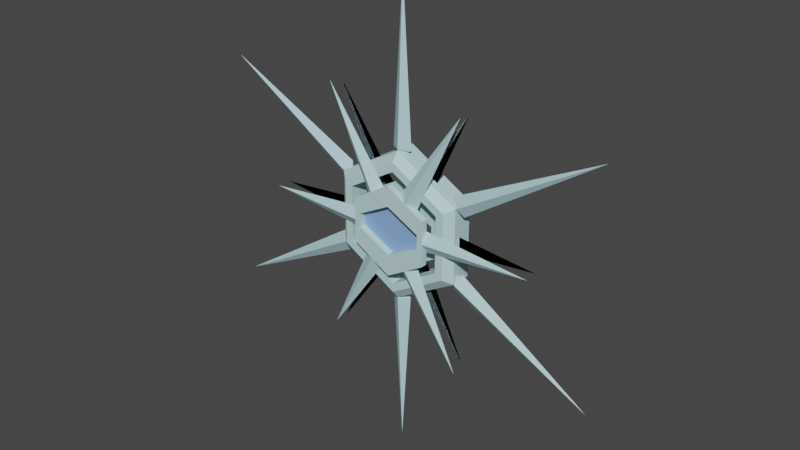 # Source: SnowflakeEntity.blend  (saved by Blender 3.6.13; exported with 4.5.12 LTS)
import bpy
from mathutils import Matrix  # noqa: F401  (used for matrix-valued properties, if any)

bpy.ops.wm.read_factory_settings(use_empty=True)
scene = bpy.context.scene
scene.name = 'Scene'

# ---- collections
col_collection = bpy.data.collections.new('Collection'); scene.collection.children.link(col_collection)

# ---- materials (node trees are filled in below, after node groups)
mat_lighticecenter = bpy.data.materials.new('LightIceCenter')
mat_lighticecenter.use_transparent_shadow = False
mat_darkice = bpy.data.materials.new('DarkIce')
mat_darkice.use_transparent_shadow = False
mat_lighticespikes = bpy.data.materials.new('LightIceSpikes')
mat_lighticespikes.alpha_threshold = 0.0
mat_lighticespikes.use_transparent_shadow = False
mat_lighticespikes.roughness = 0.5
mat_lighticespikes.line_color = (0.0, 0.0, 0.0, 1.0)

# ---- material node trees
mat_lighticecenter.use_nodes = True; mat_lighticecenter.node_tree.nodes.clear()
_N = mat_lighticecenter.node_tree.nodes; _L = mat_lighticecenter.node_tree.links
n0 = _N.new('ShaderNodeBsdfPrincipled'); n0.name = 'Principled BSDF'; n0.location = (10, 300)
n0.distribution = 'GGX'
n0.subsurface_method = 'RANDOM_WALK_SKIN'
n0.inputs[0].default_value = (0.53, 0.7771, 0.8, 1.0)
n0.inputs[3].default_value = 1.45
n0.inputs[27].default_value = (0.0, 0.0, 0.0, 1.0)
n0.inputs[28].default_value = 1.0
n1 = _N.new('ShaderNodeOutputMaterial'); n1.name = 'Material Output'; n1.location = (300, 300)
_L.new(n0.outputs[0], n1.inputs[0])
n1.is_active_output = True
mat_darkice.use_nodes = True; mat_darkice.node_tree.nodes.clear()
_N = mat_darkice.node_tree.nodes; _L = mat_darkice.node_tree.links
n0 = _N.new('ShaderNodeBsdfPrincipled'); n0.name = 'Principled BSDF'; n0.location = (10, 300)
n0.distribution = 'GGX'
n0.subsurface_method = 'RANDOM_WALK_SKIN'
n0.inputs[0].default_value = (0.2519, 0.4256, 0.8, 1.0)
n0.inputs[3].default_value = 1.45
n0.inputs[27].default_value = (0.0, 0.0, 0.0, 1.0)
n0.inputs[28].default_value = 1.0
n1 = _N.new('ShaderNodeOutputMaterial'); n1.name = 'Material Output'; n1.location = (300, 300)
_L.new(n0.outputs[0], n1.inputs[0])
n1.is_active_output = True
mat_lighticespikes.use_nodes = True; mat_lighticespikes.node_tree.nodes.clear()
_N = mat_lighticespikes.node_tree.nodes; _L = mat_lighticespikes.node_tree.links
n0 = _N.new('ShaderNodeOutputMaterial'); n0.name = 'Material Output'; n0.location = (300, 300)
n1 = _N.new('ShaderNodeBsdfPrincipled'); n1.name = 'Principled BSDF'; n1.location = (10, 300)
n1.distribution = 'GGX'
n1.subsurface_method = 'RANDOM_WALK_SKIN'
n1.inputs[0].default_value = (0.488, 0.7321, 0.8, 1.0)
n1.inputs[3].default_value = 1.45
n1.inputs[27].default_value = (0.0, 0.0, 0.0, 1.0)
n1.inputs[28].default_value = 1.0
_L.new(n1.outputs[0], n0.inputs[0])
n0.is_active_output = True

# ---- world
world_world = bpy.data.worlds.new('World'); scene.world = world_world
world_world.use_nodes = True; world_world.node_tree.nodes.clear()
_N = world_world.node_tree.nodes; _L = world_world.node_tree.links
n0 = _N.new('ShaderNodeOutputWorld'); n0.name = 'World Output'; n0.location = (300, 300)
n1 = _N.new('ShaderNodeBackground'); n1.name = 'Background'; n1.location = (10, 300)
n1.inputs[0].default_value = (0.05088, 0.05088, 0.05088, 1.0)
_L.new(n1.outputs[0], n0.inputs[0])
n0.is_active_output = True
world_world.color = (0.05088, 0.05088, 0.05088)
world_world.use_sun_shadow = False
world_world.sun_shadow_jitter_overblur = 0.0

# ---- meshes
me_circle = bpy.data.meshes.new('Circle')
me_circle.from_pydata([(0.0, -0.1, 1.078), (-0.9335, -0.1, 0.539), (-0.9335, -0.1, -0.539), (0.0, -0.1, -1.078), (0.9335, -0.1, -0.539), (0.9335, -0.1, 0.539), (0.0, -0.2, 0.8143), (-0.7052, -0.2, 0.4072), (-0.7052, -0.2, -0.4072), (0.0, -0.2, -0.8143), (0.7052, -0.2, -0.4072), (0.7052, -0.2, 0.4072), (0.0, 0.1, 1.078), (-0.9335, 0.1, 0.539), (-0.9335, 0.1, -0.539), (0.0, 0.1, -1.078), (0.9335, 0.1, -0.539), (0.9335, 0.1, 0.539), (0.0, 0.1, 0.8143), (-0.7052, 0.1, 0.4072), (-0.7052, 0.1, -0.4072), (0.0, 0.1, -0.8143), (0.7052, 0.1, -0.4072), (0.7052, 0.1, 0.4072), (0.8194, -0.2, -0.4731), (0.8194, -0.2, 0.4731), (-0.8194, -0.2, -0.4731), (0.0, -0.2, -0.9461), (0.0, -0.2, 0.9461), (-0.8194, -0.2, 0.4731), (0.0, 0.1, 1.078), (-0.9335, 0.1, 0.539), (-0.9335, 0.1, -0.539), (0.0, 0.1, -1.078), (0.9335, 0.1, -0.539), (0.9335, 0.1, 0.539), (-0.9335, 0.2, 0.539), (0.0, 0.2, 1.078), (-0.9335, 0.2, -0.539), (0.0, 0.2, -1.078), (0.9335, 0.2, -0.539), (0.9335, 0.2, 0.539)], [], [(25, 11, 10, 24), (27, 9, 8, 26), (29, 7, 6, 28), (28, 6, 11, 25), (24, 10, 9, 27), (26, 8, 7, 29), (17, 16, 22, 23), (15, 14, 20, 21), (13, 12, 18, 19), (12, 17, 23, 18), (16, 15, 21, 22), (14, 13, 19, 20), (7, 8, 20, 19), (8, 9, 21, 20), (9, 10, 22, 21), (10, 11, 23, 22), (11, 6, 18, 23), (6, 7, 19, 18), (3, 2, 14, 15), (4, 3, 15, 16), (1, 0, 12, 13), (5, 4, 16, 17), (2, 1, 13, 14), (0, 5, 17, 12), (2, 26, 29, 1), (4, 24, 27, 3), (0, 28, 25, 5), (1, 29, 28, 0), (3, 27, 26, 2), (5, 25, 24, 4), (30, 37, 36, 31), (35, 41, 37, 30), (33, 39, 40, 34), (31, 36, 38, 32), (34, 40, 41, 35), (32, 38, 39, 33)])
_uv = me_circle.uv_layers.new(name='UVMap')
_uv.uv.foreach_set('vector', [0.0, 0.0, 0.0, 0.0, 0.0, 0.0, 0.0, 0.0, 0.0, 0.0, 0.0, 0.0, 0.0, 0.0, 0.0, 0.0, 0.0, 0.0, 0.0, 0.0, 0.0, 0.0, 0.0, 0.0, 0.0, 0.0, 0.0, 0.0, 0.0, 0.0, 0.0, 0.0, 0.0, 0.0, 0.0, 0.0, 0.0, 0.0, 0.0, 0.0, 0.0, 0.0, 0.0, 0.0, 0.0, 0.0, 0.0, 0.0, 0.0, 0.0, 0.0, 0.0, 0.0, 0.0, 0.0, 0.0, 0.0, 0.0, 0.0, 0.0, 0.0, 0.0, 0.0, 0.0, 0.0, 0.0, 0.0, 0.0, 0.0, 0.0, 0.0, 0.0, 0.0, 0.0, 0.0, 0.0, 0.0, 0.0, 0.0, 0.0, 0.0, 0.0, 0.0, 0.0, 0.0, 0.0, 0.0, 0.0, 0.0, 0.0, 0.0, 0.0, 0.0, 0.0, 0.0, 0.0, 0.0, 0.0, 0.0, 0.0, 0.0, 0.0, 0.0, 0.0, 0.0, 0.0, 0.0, 0.0, 0.0, 0.0, 0.0, 0.0, 0.0, 0.0, 0.0, 0.0, 0.0, 0.0, 0.0, 0.0, 0.0, 0.0, 0.0, 0.0, 0.0, 0.0, 0.0, 0.0, 0.0, 0.0, 0.0, 0.0, 0.0, 0.0, 0.0, 0.0, 0.0, 0.0, 0.0, 0.0, 0.0, 0.0, 0.0, 0.0, 0.0, 0.0, 0.0, 0.0, 0.0, 0.0, 0.0, 0.0, 0.0, 0.0, 0.0, 0.0, 0.0, 0.0, 0.0, 0.0, 0.0, 0.0, 0.0, 0.0, 0.0, 0.0, 0.0, 0.0, 0.0, 0.0, 0.0, 0.0, 0.0, 0.0, 0.0, 0.0, 0.0, 0.0, 0.0, 0.0, 0.0, 0.0, 0.0, 0.0, 0.0, 0.0, 0.0, 0.0, 0.0, 0.0, 0.0, 0.0, 0.0, 0.0, 0.0, 0.0, 0.0, 0.0, 0.0, 0.0, 0.0, 0.0, 0.0, 0.0, 0.0, 0.0, 0.0, 0.0, 0.0, 0.0, 0.0, 0.0, 0.0, 0.0, 0.0, 0.0, 0.0, 0.0, 0.0, 0.0, 0.0, 0.0, 0.0, 0.0, 0.0, 0.0, 0.0, 0.0, 0.0, 0.0, 0.0, 0.0, 0.0, 0.0, 0.0, 0.0, 0.0, 0.0, 0.0, 0.0, 0.0, 0.0, 0.0, 0.0, 0.0, 0.0, 0.0, 0.0, 0.0, 0.0, 0.0, 0.0, 0.0, 0.0, 0.0, 0.0, 0.0, 0.0, 0.0, 0.0, 0.0, 0.0, 0.0, 0.0, 0.0, 0.0, 0.0, 0.0, 0.0, 0.0, 0.0, 0.0, 0.0, 0.0, 0.0, 0.0, 0.0, 0.0, 0.0, 0.0, 0.0, 0.0, 0.0, 0.0, 0.0, 0.0, 0.0, 0.0])
me_circle.materials.append(mat_lighticecenter)
me_circle.materials.append(mat_darkice)
me_circle.update()
me_cube_001 = bpy.data.meshes.new('Cube.001')
me_cube_001.from_pydata([(0.0, 0.0, 3.388), (0.0, 0.0, 0.9921), (0.1461, 0.0, 1.075), (0.2813, -1.006e-09, 0.4861), (1.05, 0.0, 1.818), (0.1498, -2.546e-09, 0.5615)], [], [(0, 2, 1), (3, 5, 4)])
_uv = me_cube_001.uv_layers.new(name='UVMap')
_uv.uv.foreach_set('vector', [0.625, 0.25, 0.4398, 0.4352, 0.375, 0.25, 0.375, 0.25, 0.4398, 0.4352, 0.4028, 0.4722])
me_cube_001.materials.append(mat_lighticespikes)
me_cube_001.use_mirror_vertex_groups = False
me_cube_001.update()
me_circle_001 = bpy.data.meshes.new('Circle.001')
me_circle_001.from_pydata([(1.768e-09, 1.545e-16, 0.5557), (0.4831, 4.223e-08, 0.2768), (0.4831, 4.223e-08, -0.2811), (1.768e-09, 1.545e-16, -0.56), (-0.4831, -4.223e-08, -0.2811), (-0.4831, -4.223e-08, 0.2768), (1.768e-09, 1.545e-16, 0.6486), (0.5636, 4.927e-08, 0.3232), (0.5636, 4.927e-08, -0.3276), (1.768e-09, 1.545e-16, -0.653), (-0.5636, -4.927e-08, -0.3276), (-0.5636, -4.927e-08, 0.3232), (-0.1208, -1.056e-08, 0.4859), (-0.1409, -1.232e-08, 0.5673), (0.1208, 1.056e-08, 0.4859), (0.1409, 1.232e-08, 0.5673), (0.1208, 1.056e-08, -0.4903), (0.1409, 1.232e-08, -0.5716), (-0.1208, -1.056e-08, -0.4903), (-0.1409, -1.232e-08, -0.5716), (0.4831, 4.223e-08, 0.1094), (0.5636, 4.927e-08, 0.128), (0.4831, 4.223e-08, -0.08584), (0.5636, 4.927e-08, -0.09978), (-0.4831, -4.223e-08, 0.1094), (-0.5636, -4.927e-08, 0.128), (-0.4831, -4.223e-08, -0.08584), (-0.5636, -4.927e-08, -0.09978), (1.317e-09, 1.151e-16, 0.3614), (1.317e-09, 1.151e-16, -0.3378), (0.0, 0.0, 1.078), (0.9335, 8.161e-08, 0.539), (0.9335, 8.161e-08, -0.539), (0.0, 0.0, -1.078), (-0.9335, -8.161e-08, -0.539), (-0.9335, -8.161e-08, 0.539), (0.0, 0.0, 0.8143), (0.7052, 6.165e-08, 0.4072), (0.7052, 6.165e-08, -0.4072), (0.0, 0.0, -0.8143), (-0.7052, -6.165e-08, -0.4072), (-0.7052, -6.165e-08, 0.4072)], [], [(5, 12, 13, 11), (12, 0, 6, 13), (18, 4, 10, 19), (22, 2, 8, 23), (24, 5, 11, 25), (16, 3, 9, 17), (14, 1, 7, 15), (0, 14, 15, 6), (2, 16, 17, 8), (3, 18, 19, 9), (1, 20, 21, 7), (20, 22, 23, 21), (26, 24, 25, 27), (4, 26, 27, 10), (0, 12, 5, 24, 28, 20, 1, 14), (16, 2, 22, 29, 26, 4, 18, 3), (35, 34, 40, 41), (33, 32, 38, 39), (31, 30, 36, 37), (30, 35, 41, 36), (34, 33, 39, 40), (32, 31, 37, 38)])
_uv = me_circle_001.uv_layers.new(name='UVMap')
_uv.uv.foreach_set('vector', [0.0, 0.0, 0.0, 0.0, 0.0, 0.0, 0.0, 0.0, 0.0, 0.0, 0.0, 0.0, 0.0, 0.0, 0.0, 0.0, 0.0, 0.0, 0.0, 0.0, 0.0, 0.0, 0.0, 0.0, 0.0, 0.0, 0.0, 0.0, 0.0, 0.0, 0.0, 0.0, 0.0, 0.0, 0.0, 0.0, 0.0, 0.0, 0.0, 0.0, 0.0, 0.0, 0.0, 0.0, 0.0, 0.0, 0.0, 0.0, 0.0, 0.0, 0.0, 0.0, 0.0, 0.0, 0.0, 0.0, 0.0, 0.0, 0.0, 0.0, 0.0, 0.0, 0.0, 0.0, 0.0, 0.0, 0.0, 0.0, 0.0, 0.0, 0.0, 0.0, 0.0, 0.0, 0.0, 0.0, 0.0, 0.0, 0.0, 0.0, 0.0, 0.0, 0.0, 0.0, 0.0, 0.0, 0.0, 0.0, 0.0, 0.0, 0.0, 0.0, 0.0, 0.0, 0.0, 0.0, 0.0, 0.0, 0.0, 0.0, 0.0, 0.0, 0.0, 0.0, 0.0, 0.0, 0.0, 0.0, 0.0, 0.0, 0.0, 0.0, 0.0, 0.0, 0.0, 0.0, 0.0, 0.0, 0.0, 0.0, 0.0, 0.0, 0.0, 0.0, 0.0, 0.0, 0.0, 0.0, 0.0, 0.0, 0.0, 0.0, 0.0, 0.0, 0.0, 0.0, 0.0, 0.0, 0.0, 0.0, 0.0, 0.0, 0.0, 0.0, 0.0, 0.0, 0.0, 0.0, 0.0, 0.0, 0.0, 0.0, 0.0, 0.0, 0.0, 0.0, 0.0, 0.0, 0.0, 0.0, 0.0, 0.0, 0.0, 0.0, 0.0, 0.0, 0.0, 0.0, 0.0, 0.0, 0.0, 0.0, 0.0, 0.0, 0.0, 0.0, 0.0, 0.0, 0.0, 0.0, 0.0, 0.0, 0.0, 0.0, 0.0, 0.0, 0.0, 0.0, 0.0, 0.0, 0.0, 0.0])
me_circle_001.materials.append(mat_lighticecenter)
me_circle_001.materials.append(mat_darkice)
me_circle_001.update()
me_circle_002 = bpy.data.meshes.new('Circle.002')
me_circle_002.from_pydata([(-1.768e-09, -0.2, 0.5557), (-0.4831, -0.2, 0.2768), (-0.4831, -0.2, -0.2811), (-1.768e-09, -0.2, -0.56), (0.4831, -0.2, -0.2811), (0.4831, -0.2, 0.2768), (-1.768e-09, -0.2, 0.6486), (-0.5636, -0.2, 0.3232), (-0.5636, -0.2, -0.3276), (-1.768e-09, -0.2, -0.653), (0.5636, -0.2, -0.3276), (0.5636, -0.2, 0.3232), (0.1208, -0.2, 0.4859), (0.1409, -0.2, 0.5673), (-0.1208, -0.2, 0.4859), (-0.1409, -0.2, 0.5673), (-0.1208, -0.2, -0.4903), (-0.1409, -0.2, -0.5716), (0.1208, -0.2, -0.4903), (0.1409, -0.2, -0.5716), (-0.4831, -0.2, 0.1094), (-0.5636, -0.2, 0.128), (-0.4831, -0.2, -0.08584), (-0.5636, -0.2, -0.09978), (0.4831, -0.2, 0.1094), (0.5636, -0.2, 0.128), (0.4831, -0.2, -0.08584), (0.5636, -0.2, -0.09978), (-1.317e-09, -0.2, 0.3614), (-1.317e-09, -0.2, -0.3378), (-0.1208, -0.3, 0.4859), (-1.768e-09, -0.3, 0.5557), (-0.4831, -0.3, 0.1094), (-0.4831, -0.3, 0.2768), (-0.1208, -0.3, -0.4903), (-0.4831, -0.3, -0.2811), (0.1208, -0.3, -0.4903), (-1.768e-09, -0.3, -0.56), (0.1208, -0.3, 0.4859), (0.4831, -0.3, 0.2768), (0.4831, -0.3, -0.08584), (0.4831, -0.3, -0.2811), (-0.1409, -0.3, 0.5673), (-1.768e-09, -0.3, 0.6486), (-0.5636, -0.3, 0.128), (-0.5636, -0.3, 0.3232), (-0.1409, -0.3, -0.5716), (-0.5636, -0.3, -0.3276), (0.1409, -0.3, -0.5716), (-1.768e-09, -0.3, -0.653), (0.5636, -0.3, -0.09978), (0.5636, -0.3, -0.3276), (0.1409, -0.3, 0.5673), (0.5636, -0.3, 0.3232), (-0.4831, -0.3, -0.08584), (-0.5636, -0.3, -0.09978), (0.4831, -0.3, 0.1094), (0.5636, -0.3, 0.128), (-1.317e-09, -0.3, 0.3614), (-1.317e-09, -0.3, -0.3378), (0.2813, -0.2, 0.4861), (0.1498, -0.2, 0.5615), (0.2813, -0.3, 0.4861), (-0.2813, -0.2, 0.4861), (-1.05, -0.2, 1.818), (-0.1498, -0.2, 0.5615), (-0.2813, -0.3, 0.4861), (0.5616, -0.2, -0.0005288), (2.1, -0.2, -0.0003812), (0.5611, -0.2, 0.151), (0.5616, -0.3, -0.0005288), (1.049, -0.2, 1.818), (0.4114, -0.2, 0.4104), (1.049, -0.2, -1.818), (0.4114, -0.2, -0.4104), (0.2804, -0.3, -0.4867), (0.5611, -0.2, -0.151), (-0.2813, -0.2, -0.4861), (-0.1498, -0.2, -0.5615), (0.2813, -0.2, -0.4861), (0.1498, -0.2, -0.5615), (-0.5611, -0.2, -0.151), (-1.049, -0.2, -1.818), (-0.4114, -0.2, -0.4104), (-0.2804, -0.3, -0.4867), (-0.4114, -0.2, 0.4104), (-0.5616, -0.2, -0.0005286), (-2.1, -0.2, -0.0003806), (-0.5611, -0.2, 0.151), (-0.5616, -0.3, -0.0005286)], [], [(5, 12, 13, 11), (12, 0, 6, 13), (18, 4, 10, 19), (22, 2, 8, 23), (24, 5, 11, 25), (16, 3, 9, 17), (14, 1, 7, 15), (0, 14, 15, 6), (2, 16, 17, 8), (3, 18, 19, 9), (1, 20, 21, 7), (20, 22, 23, 21), (26, 24, 25, 27), (4, 26, 27, 10), (0, 12, 5, 24, 28, 20, 1, 14), (16, 2, 22, 29, 26, 4, 18, 3), (39, 53, 52, 38), (38, 52, 43, 31), (36, 48, 51, 41), (54, 55, 47, 35), (56, 57, 53, 39), (34, 46, 49, 37), (30, 42, 45, 33), (31, 43, 42, 30), (35, 47, 46, 34), (37, 49, 48, 36), (33, 45, 44, 32), (32, 44, 55, 54), (40, 50, 57, 56), (41, 51, 50, 40), (31, 30, 33, 32, 58, 56, 39, 38), (34, 37, 36, 41, 40, 59, 54, 35), (10, 51, 48, 19), (22, 54, 59, 29), (15, 42, 43, 6), (28, 58, 32, 20), (21, 44, 45, 7), (7, 45, 42, 15), (11, 53, 57, 25), (20, 32, 54, 22), (29, 59, 40, 26), (17, 46, 47, 8), (23, 55, 44, 21), (19, 48, 49, 9), (26, 40, 56, 24), (27, 50, 51, 10), (9, 49, 46, 17), (25, 57, 50, 27), (13, 52, 53, 11), (6, 43, 52, 13), (8, 47, 55, 23), (24, 56, 58, 28), (22, 29, 26, 24, 28, 20), (60, 61, 71), (60, 62, 61), (61, 62, 71), (63, 64, 65), (63, 65, 66), (65, 64, 66), (67, 69, 68), (67, 70, 69), (69, 70, 68), (60, 71, 72), (60, 72, 62), (72, 71, 62), (79, 74, 73), (79, 75, 74), (74, 75, 73), (67, 68, 76), (67, 76, 70), (76, 68, 70), (77, 78, 82), (77, 84, 78), (78, 84, 82), (79, 73, 80), (79, 80, 75), (80, 73, 75), (86, 81, 87), (86, 89, 81), (81, 89, 87), (77, 82, 83), (77, 83, 84), (83, 82, 84), (63, 85, 64), (63, 66, 85), (85, 66, 64), (86, 87, 88), (86, 88, 89), (88, 87, 89)])
me_circle_002.polygons.foreach_set('material_index', [0, 0, 0, 0, 0, 0, 0, 0, 0, 0, 0, 0, 0, 0, 0, 0, 0, 0, 0, 0, 0, 0, 0, 0, 0, 0, 0, 0, 0, 0, 0, 0, 0, 0, 0, 0, 0, 0, 0, 0, 0, 0, 0, 0, 0, 0, 0, 0, 0, 0, 0, 0, 1, 2, 2, 2, 2, 2, 2, 2, 2, 2, 2, 2, 2, 2, 2, 2, 2, 2, 2, 2, 2, 2, 2, 2, 2, 2, 2, 2, 2, 2, 2, 2, 2, 2, 2, 2, 2])
_uv = me_circle_002.uv_layers.new(name='UVMap')
_uv.uv.foreach_set('vector', [0.0, 0.0, 0.0, 0.0, 0.0, 0.0, 0.0, 0.0, 0.0, 0.0, 0.0, 0.0, 0.0, 0.0, 0.0, 0.0, 0.0, 0.0, 0.0, 0.0, 0.0, 0.0, 0.0, 0.0, 0.0, 0.0, 0.0, 0.0, 0.0, 0.0, 0.0, 0.0, 0.0, 0.0, 0.0, 0.0, 0.0, 0.0, 0.0, 0.0, 0.0, 0.0, 0.0, 0.0, 0.0, 0.0, 0.0, 0.0, 0.0, 0.0, 0.0, 0.0, 0.0, 0.0, 0.0, 0.0, 0.0, 0.0, 0.0, 0.0, 0.0, 0.0, 0.0, 0.0, 0.0, 0.0, 0.0, 0.0, 0.0, 0.0, 0.0, 0.0, 0.0, 0.0, 0.0, 0.0, 0.0, 0.0, 0.0, 0.0, 0.0, 0.0, 0.0, 0.0, 0.0, 0.0, 0.0, 0.0, 0.0, 0.0, 0.0, 0.0, 0.0, 0.0, 0.0, 0.0, 0.0, 0.0, 0.0, 0.0, 0.0, 0.0, 0.0, 0.0, 0.0, 0.0, 0.0, 0.0, 0.0, 0.0, 0.0, 0.0, 0.0, 0.0, 0.0, 0.0, 0.0, 0.0, 0.0, 0.0, 0.0, 0.0, 0.0, 0.0, 0.0, 0.0, 0.0, 0.0, 0.0, 0.0, 0.0, 0.0, 0.0, 0.0, 0.0, 0.0, 0.0, 0.0, 0.0, 0.0, 0.0, 0.0, 0.0, 0.0, 0.0, 0.0, 0.0, 0.0, 0.0, 0.0, 0.0, 0.0, 0.0, 0.0, 0.0, 0.0, 0.0, 0.0, 0.0, 0.0, 0.0, 0.0, 0.0, 0.0, 0.0, 0.0, 0.0, 0.0, 0.0, 0.0, 0.0, 0.0, 0.0, 0.0, 0.0, 0.0, 0.0, 0.0, 0.0, 0.0, 0.0, 0.0, 0.0, 0.0, 0.0, 0.0, 0.0, 0.0, 0.0, 0.0, 0.0, 0.0, 0.0, 0.0, 0.0, 0.0, 0.0, 0.0, 0.0, 0.0, 0.0, 0.0, 0.0, 0.0, 0.0, 0.0, 0.0, 0.0, 0.0, 0.0, 0.0, 0.0, 0.0, 0.0, 0.0, 0.0, 0.0, 0.0, 0.0, 0.0, 0.0, 0.0, 0.0, 0.0, 0.0, 0.0, 0.0, 0.0, 0.0, 0.0, 0.0, 0.0, 0.0, 0.0, 0.0, 0.0, 0.0, 0.0, 0.0, 0.0, 0.0, 0.0, 0.0, 0.0, 0.0, 0.0, 0.0, 0.0, 0.0, 0.0, 0.0, 0.0, 0.0, 0.0, 0.0, 0.0, 0.0, 0.0, 0.0, 0.0, 0.0, 0.0, 0.0, 0.0, 0.0, 0.0, 0.0, 0.0, 0.0, 0.0, 0.0, 0.0, 0.0, 0.0, 0.0, 0.0, 0.0, 0.0, 0.0, 0.0, 0.0, 0.0, 0.0, 0.0, 0.0, 0.0, 0.0, 0.0, 0.0, 0.0, 0.0, 0.0, 0.0, 0.0, 0.0, 0.0, 0.0, 0.0, 0.0, 0.0, 0.0, 0.0, 0.0, 0.0, 0.0, 0.0, 0.0, 0.0, 0.0, 0.0, 0.0, 0.0, 0.0, 0.0, 0.0, 0.0, 0.0, 0.0, 0.0, 0.0, 0.0, 0.0, 0.0, 0.0, 0.0, 0.0, 0.0, 0.0, 0.0, 0.0, 0.0, 0.0, 0.0, 0.0, 0.0, 0.0, 0.0, 0.0, 0.0, 0.0, 0.0, 0.0, 0.0, 0.0, 0.0, 0.0, 0.0, 0.0, 0.0, 0.0, 0.0, 0.0, 0.0, 0.0, 0.0, 0.0, 0.0, 0.0, 0.0, 0.0, 0.0, 0.0, 0.0, 0.0, 0.0, 0.0, 0.0, 0.0, 0.0, 0.0, 0.0, 0.0, 0.0, 0.0, 0.0, 0.0, 0.0, 0.0, 0.0, 0.0, 0.0, 0.0, 0.0, 0.0, 0.0, 0.0, 0.0, 0.0, 0.0, 0.0, 0.0, 0.0, 0.0, 0.0, 0.0, 0.0, 0.0, 0.0, 0.0, 0.0, 0.0, 0.0, 0.0, 0.0, 0.0, 0.0, 0.0, 0.0, 0.0, 0.0, 0.0, 0.0, 0.0, 0.0, 0.0, 0.0, 0.0, 0.0, 0.0, 0.0, 0.0, 0.0, 0.0, 0.0, 0.0, 0.0, 0.0, 0.0, 0.0, 0.0, 0.0, 0.0, 0.0, 0.0, 0.0, 0.0, 0.0, 0.0, 0.0, 0.0, 0.0, 0.0, 0.0, 0.0, 0.0, 0.0, 0.0, 0.0, 0.0, 0.0, 0.0, 0.0, 0.0, 0.0, 0.0, 0.0, 0.0, 0.0, 0.0, 0.0, 0.375, 0.25, 0.4398, 0.4352, 0.4028, 0.4722, 0.375, 0.25, 0.0, 0.0, 0.4398, 0.4352, 0.4398, 0.4352, 0.0, 0.0, 0.4028, 0.4722, 0.375, 0.25, 0.4028, 0.4722, 0.4398, 0.4352, 0.375, 0.25, 0.4398, 0.4352, 0.0, 0.0, 0.4398, 0.4352, 0.4028, 0.4722, 0.0, 0.0, 0.375, 0.25, 0.4398, 0.4352, 0.4028, 0.4722, 0.375, 0.25, 0.0, 0.0, 0.4398, 0.4352, 0.4398, 0.4352, 0.0, 0.0, 0.4028, 0.4722, 0.375, 0.25, 0.4028, 0.4722, 0.4398, 0.4352, 0.375, 0.25, 0.4398, 0.4352, 0.0, 0.0, 0.4398, 0.4352, 0.4028, 0.4722, 0.0, 0.0, 0.375, 0.25, 0.4398, 0.4352, 0.4028, 0.4722, 0.375, 0.25, 0.0, 0.0, 0.4398, 0.4352, 0.4398, 0.4352, 0.0, 0.0, 0.4028, 0.4722, 0.375, 0.25, 0.4028, 0.4722, 0.4398, 0.4352, 0.375, 0.25, 0.4398, 0.4352, 0.0, 0.0, 0.4398, 0.4352, 0.4028, 0.4722, 0.0, 0.0, 0.375, 0.25, 0.4398, 0.4352, 0.4028, 0.4722, 0.375, 0.25, 0.0, 0.0, 0.4398, 0.4352, 0.4398, 0.4352, 0.0, 0.0, 0.4028, 0.4722, 0.375, 0.25, 0.4028, 0.4722, 0.4398, 0.4352, 0.375, 0.25, 0.4398, 0.4352, 0.0, 0.0, 0.4398, 0.4352, 0.4028, 0.4722, 0.0, 0.0, 0.375, 0.25, 0.4398, 0.4352, 0.4028, 0.4722, 0.375, 0.25, 0.0, 0.0, 0.4398, 0.4352, 0.4398, 0.4352, 0.0, 0.0, 0.4028, 0.4722, 0.375, 0.25, 0.4028, 0.4722, 0.4398, 0.4352, 0.375, 0.25, 0.4398, 0.4352, 0.0, 0.0, 0.4398, 0.4352, 0.4028, 0.4722, 0.0, 0.0, 0.375, 0.25, 0.4398, 0.4352, 0.4028, 0.4722, 0.375, 0.25, 0.0, 0.0, 0.4398, 0.4352, 0.4398, 0.4352, 0.0, 0.0, 0.4028, 0.4722, 0.375, 0.25, 0.4028, 0.4722, 0.4398, 0.4352, 0.375, 0.25, 0.4398, 0.4352, 0.0, 0.0, 0.4398, 0.4352, 0.4028, 0.4722, 0.0, 0.0])
me_circle_002.materials.append(mat_lighticecenter)
me_circle_002.materials.append(mat_darkice)
me_circle_002.materials.append(mat_lighticespikes)
me_circle_002.update()
me_cube_002 = bpy.data.meshes.new('Cube.002')
me_cube_002.from_pydata([(0.0, 0.0, 0.9921), (0.1461, 0.0, 1.075), (0.0, 0.0, 3.388), (-0.1461, 0.0, 1.075), (0.0, -0.1, 1.092), (0.8592, 6.665e-08, 0.4961), (1.004, 8.925e-08, 0.4112), (0.9458, -0.1, 0.5461), (2.934, 2.276e-07, 1.694), (0.8584, 5.525e-08, 0.6643), (2.934, 6.829e-07, -1.694), (0.8592, 2e-07, -0.4961), (0.8584, 2.338e-07, -0.6643), (0.9458, -0.1, -0.5461), (1.004, 1.998e-07, -0.4112), (-1.478e-07, 2.666e-07, -0.9921), (-0.1461, 2.89e-07, -1.075), (-1.627e-07, -0.1, -1.092), (-5.049e-07, 9.105e-07, -3.388), (0.1461, 2.89e-07, -1.075), (-1.004, 1.998e-07, -0.4112), (-2.934, 6.829e-07, -1.694), (-0.8592, 2e-07, -0.4961), (-0.8584, 2.338e-07, -0.6643), (-0.9458, -0.1, -0.5461), (-2.934, 2.276e-07, 1.694), (-0.8584, 5.525e-08, 0.6643), (-0.8592, 6.665e-08, 0.4961), (-1.004, 8.925e-08, 0.4112), (-0.9458, -0.1, 0.5461)], [], [(2, 1, 0), (0, 1, 4), (1, 2, 4), (2, 0, 3), (0, 4, 3), (3, 4, 2), (8, 6, 5), (5, 6, 7), (6, 8, 7), (8, 5, 9), (5, 7, 9), (9, 7, 8), (10, 12, 11), (11, 12, 13), (12, 10, 13), (10, 11, 14), (11, 13, 14), (14, 13, 10), (18, 16, 15), (15, 16, 17), (16, 18, 17), (18, 15, 19), (15, 17, 19), (19, 17, 18), (21, 20, 22), (22, 20, 24), (20, 21, 24), (21, 22, 23), (22, 24, 23), (23, 24, 21), (25, 26, 27), (27, 26, 29), (26, 25, 29), (25, 27, 28), (27, 29, 28), (28, 29, 25)])
_uv = me_cube_002.uv_layers.new(name='UVMap')
_uv.uv.foreach_set('vector', [0.625, 0.25, 0.4398, 0.4352, 0.375, 0.25, 0.375, 0.25, 0.4398, 0.4352, 0.0, 0.0, 0.4398, 0.4352, 0.625, 0.25, 0.0, 0.0, 0.625, 0.25, 0.375, 0.25, 0.4398, 0.4352, 0.375, 0.25, 0.0, 0.0, 0.4398, 0.4352, 0.4398, 0.4352, 0.0, 0.0, 0.625, 0.25, 0.625, 0.25, 0.4398, 0.4352, 0.375, 0.25, 0.375, 0.25, 0.4398, 0.4352, 0.0, 0.0, 0.4398, 0.4352, 0.625, 0.25, 0.0, 0.0, 0.625, 0.25, 0.375, 0.25, 0.4398, 0.4352, 0.375, 0.25, 0.0, 0.0, 0.4398, 0.4352, 0.4398, 0.4352, 0.0, 0.0, 0.625, 0.25, 0.625, 0.25, 0.4398, 0.4352, 0.375, 0.25, 0.375, 0.25, 0.4398, 0.4352, 0.0, 0.0, 0.4398, 0.4352, 0.625, 0.25, 0.0, 0.0, 0.625, 0.25, 0.375, 0.25, 0.4398, 0.4352, 0.375, 0.25, 0.0, 0.0, 0.4398, 0.4352, 0.4398, 0.4352, 0.0, 0.0, 0.625, 0.25, 0.625, 0.25, 0.4398, 0.4352, 0.375, 0.25, 0.375, 0.25, 0.4398, 0.4352, 0.0, 0.0, 0.4398, 0.4352, 0.625, 0.25, 0.0, 0.0, 0.625, 0.25, 0.375, 0.25, 0.4398, 0.4352, 0.375, 0.25, 0.0, 0.0, 0.4398, 0.4352, 0.4398, 0.4352, 0.0, 0.0, 0.625, 0.25, 0.625, 0.25, 0.4398, 0.4352, 0.375, 0.25, 0.375, 0.25, 0.4398, 0.4352, 0.0, 0.0, 0.4398, 0.4352, 0.625, 0.25, 0.0, 0.0, 0.625, 0.25, 0.375, 0.25, 0.4398, 0.4352, 0.375, 0.25, 0.0, 0.0, 0.4398, 0.4352, 0.4398, 0.4352, 0.0, 0.0, 0.625, 0.25, 0.625, 0.25, 0.4398, 0.4352, 0.375, 0.25, 0.375, 0.25, 0.4398, 0.4352, 0.0, 0.0, 0.4398, 0.4352, 0.625, 0.25, 0.0, 0.0, 0.625, 0.25, 0.375, 0.25, 0.4398, 0.4352, 0.375, 0.25, 0.0, 0.0, 0.4398, 0.4352, 0.4398, 0.4352, 0.0, 0.0, 0.625, 0.25])
me_cube_002.materials.append(mat_lighticespikes)
me_cube_002.use_mirror_vertex_groups = False
me_cube_002.update()

# ---- objects
ob_empty = bpy.data.objects.new('Empty', None)
ob_refsnowflake = bpy.data.objects.new('RefSnowflake', None)
ob_refmonstrance = bpy.data.objects.new('RefMonstrance', None)
ob_faceplate = bpy.data.objects.new('FacePlate', me_circle)
ob_flatspikes = bpy.data.objects.new('FlatSpikes', me_cube_001)
ob_flatempty = bpy.data.objects.new('FlatEmpty', None)
ob_flatcentraleye = bpy.data.objects.new('FlatCentralEye', me_circle_001)
ob_centraleye = bpy.data.objects.new('CentralEye', me_circle_002)
ob_outerspikes = bpy.data.objects.new('OuterSpikes', me_cube_002)

# ---- transforms, parenting, visibility, modifiers, constraints
ob_empty.location = (0.0, 0.0, 0.0)
ob_empty.rotation_euler = (1.344e-07, 1.047, 2.327e-07)
ob_refsnowflake.location = (-0.07392, 0.0, 0.0)
ob_refsnowflake.rotation_euler = (1.571, 0.5735, 8.679e-08)
ob_refsnowflake.scale = (1.498, 1.498, 1.498)
ob_refsnowflake.empty_display_type = 'IMAGE'
ob_refsnowflake.empty_display_size = 5.0
ob_refmonstrance.location = (-9.501, -6.704e-08, -1.501)
ob_refmonstrance.rotation_euler = (1.571, -0.0, -0.0)
ob_refmonstrance.scale = (3.78, 3.78, 3.78)
ob_refmonstrance.empty_display_type = 'IMAGE'
ob_refmonstrance.empty_display_size = 5.0
ob_faceplate.location = (0.0, 0.0, 0.0)
ob_flatspikes.location = (0.0, 0.0, 0.0)
ob_flatspikes.lock_rotations_4d = False
ob_flatspikes.empty_display_type = 'ARROWS'
ob_flatspikes.lineart.crease_threshold = 0.0
_m = ob_flatspikes.modifiers.new('Mirror', 'MIRROR')
_m.use_axis = (True, True, False)
_m.use_mirror_merge = False
_m = ob_flatspikes.modifiers.new('Array', 'ARRAY')
_m.count = 6
_m.use_relative_offset = False
_m.use_object_offset = True
_m.offset_object = ob_flatempty
ob_flatempty.location = (0.0, 0.0, 0.0)
ob_flatempty.rotation_euler = (1.344e-07, 1.047, 2.327e-07)
ob_flatcentraleye.location = (0.0, 0.0, 0.0)
ob_centraleye.location = (0.0, 0.0, 0.0)
ob_outerspikes.location = (0.0, 0.0, 0.0)
ob_outerspikes.lock_rotations_4d = False
ob_outerspikes.empty_display_type = 'ARROWS'
ob_outerspikes.lineart.crease_threshold = 0.0

# ---- collection membership
col_collection.objects.link(ob_empty)
col_collection.objects.link(ob_refsnowflake)
col_collection.objects.link(ob_refmonstrance)
col_collection.objects.link(ob_faceplate)
col_collection.objects.link(ob_flatspikes)
col_collection.objects.link(ob_flatempty)
col_collection.objects.link(ob_flatcentraleye)
col_collection.objects.link(ob_centraleye)
col_collection.objects.link(ob_outerspikes)

# ---- scene / render settings (as saved in the file)
scene.frame_start = 1; scene.frame_end = 250; scene.frame_set(1)
scene.render.engine = 'BLENDER_EEVEE_NEXT'
scene.cycles.sampling_pattern = 'TABULATED_SOBOL'
scene.view_settings.view_transform = 'Filmic'
bpy.context.view_layer.update()

# ---- added for rendering (the .blend has no active camera and no usable light): camera, sun
cam_auto = bpy.data.cameras.new('AutoCamera')
cam_auto.lens = 50.0
cam_auto.sensor_width = 36.0
cam_auto.clip_end = 1000.0
ob_auto_camera = bpy.data.objects.new('AutoCamera', cam_auto)
scene.collection.objects.link(ob_auto_camera)
ob_auto_camera.location = (8.30725, -10.0187, 6.6458)
ob_auto_camera.rotation_euler = (1.09748, -7.21219e-08, 0.694738)
scene.camera = ob_auto_camera
light_auto_sun = bpy.data.lights.new('AutoSun', 'SUN')
light_auto_sun.energy = 3.0
light_auto_sun.angle = 0.0523599
ob_auto_sun = bpy.data.objects.new('AutoSun', light_auto_sun)
scene.collection.objects.link(ob_auto_sun)
ob_auto_sun.rotation_euler = (0.872665, 0.174533, 0.523599)
bpy.context.view_layer.update()
